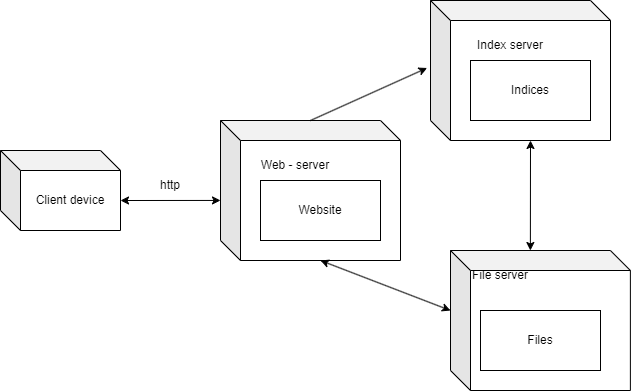

The diagram above was exported from draw.io. Its source (the exported page's mxGraphModel, read from the mxfile embedded in the PNG):
<mxGraphModel dx="1088" dy="518" grid="1" gridSize="10" guides="1" tooltips="1" connect="1" arrows="1" fold="1" page="1" pageScale="1" pageWidth="827" pageHeight="1169" math="0" shadow="0">
  <root>
    <mxCell id="0" />
    <mxCell id="1" parent="0" />
    <mxCell id="hjtHzjxplNrARDnm8BBK-1" value="Client device" style="shape=cube;whiteSpace=wrap;html=1;boundedLbl=1;backgroundOutline=1;darkOpacity=0.05;darkOpacity2=0.1;" vertex="1" parent="1">
      <mxGeometry x="100" y="200" width="120" height="80" as="geometry" />
    </mxCell>
    <mxCell id="hjtHzjxplNrARDnm8BBK-2" value="Web - server" style="shape=cube;whiteSpace=wrap;html=1;boundedLbl=1;backgroundOutline=1;darkOpacity=0.05;darkOpacity2=0.1;" vertex="1" parent="1">
      <mxGeometry x="320" y="170" width="180" height="140" as="geometry" />
    </mxCell>
    <mxCell id="hjtHzjxplNrARDnm8BBK-3" value="File server&amp;nbsp;" style="shape=cube;whiteSpace=wrap;html=1;boundedLbl=1;backgroundOutline=1;darkOpacity=0.05;darkOpacity2=0.1;" vertex="1" parent="1">
      <mxGeometry x="550" y="300" width="179.88" height="140" as="geometry" />
    </mxCell>
    <mxCell id="hjtHzjxplNrARDnm8BBK-4" value="Index server" style="shape=cube;whiteSpace=wrap;html=1;boundedLbl=1;backgroundOutline=1;darkOpacity=0.05;darkOpacity2=0.1;" vertex="1" parent="1">
      <mxGeometry x="530" y="50" width="180" height="140" as="geometry" />
    </mxCell>
    <mxCell id="hjtHzjxplNrARDnm8BBK-7" value="Website" style="rounded=0;whiteSpace=wrap;html=1;" vertex="1" parent="1">
      <mxGeometry x="360" y="230" width="120" height="60" as="geometry" />
    </mxCell>
    <mxCell id="hjtHzjxplNrARDnm8BBK-8" value="Web - server" style="text;html=1;align=center;verticalAlign=middle;whiteSpace=wrap;rounded=0;" vertex="1" parent="1">
      <mxGeometry x="350" y="200" width="90" height="30" as="geometry" />
    </mxCell>
    <mxCell id="hjtHzjxplNrARDnm8BBK-9" value="Indices" style="rounded=0;whiteSpace=wrap;html=1;" vertex="1" parent="1">
      <mxGeometry x="570" y="110" width="120" height="60" as="geometry" />
    </mxCell>
    <mxCell id="hjtHzjxplNrARDnm8BBK-10" value="Index server" style="text;html=1;align=center;verticalAlign=middle;whiteSpace=wrap;rounded=0;" vertex="1" parent="1">
      <mxGeometry x="560" y="80" width="100" height="30" as="geometry" />
    </mxCell>
    <mxCell id="hjtHzjxplNrARDnm8BBK-11" value="Files" style="rounded=0;whiteSpace=wrap;html=1;" vertex="1" parent="1">
      <mxGeometry x="580" y="360" width="120" height="60" as="geometry" />
    </mxCell>
    <mxCell id="hjtHzjxplNrARDnm8BBK-12" value="File server" style="text;html=1;align=center;verticalAlign=middle;whiteSpace=wrap;rounded=0;" vertex="1" parent="1">
      <mxGeometry x="550" y="310" width="100" height="30" as="geometry" />
    </mxCell>
    <mxCell id="hjtHzjxplNrARDnm8BBK-13" value="" style="endArrow=classic;startArrow=classic;html=1;rounded=0;exitX=0;exitY=0;exitDx=120;exitDy=50;exitPerimeter=0;entryX=0;entryY=0.571;entryDx=0;entryDy=0;entryPerimeter=0;" edge="1" parent="1" source="hjtHzjxplNrARDnm8BBK-1" target="hjtHzjxplNrARDnm8BBK-2">
      <mxGeometry width="50" height="50" relative="1" as="geometry">
        <mxPoint x="240" y="310" as="sourcePoint" />
        <mxPoint x="290" y="260" as="targetPoint" />
      </mxGeometry>
    </mxCell>
    <mxCell id="hjtHzjxplNrARDnm8BBK-14" value="" style="endArrow=classic;html=1;rounded=0;entryX=-0.019;entryY=0.482;entryDx=0;entryDy=0;entryPerimeter=0;" edge="1" parent="1" target="hjtHzjxplNrARDnm8BBK-4">
      <mxGeometry width="50" height="50" relative="1" as="geometry">
        <mxPoint x="410" y="170" as="sourcePoint" />
        <mxPoint x="460" y="120" as="targetPoint" />
      </mxGeometry>
    </mxCell>
    <mxCell id="hjtHzjxplNrARDnm8BBK-16" value="" style="endArrow=classic;startArrow=classic;html=1;rounded=0;entryX=0;entryY=0;entryDx=100;entryDy=140;entryPerimeter=0;exitX=0;exitY=0;exitDx=0;exitDy=60;exitPerimeter=0;" edge="1" parent="1" source="hjtHzjxplNrARDnm8BBK-3" target="hjtHzjxplNrARDnm8BBK-2">
      <mxGeometry width="50" height="50" relative="1" as="geometry">
        <mxPoint x="400" y="390" as="sourcePoint" />
        <mxPoint x="450" y="340" as="targetPoint" />
      </mxGeometry>
    </mxCell>
    <mxCell id="hjtHzjxplNrARDnm8BBK-17" value="" style="endArrow=classic;startArrow=classic;html=1;rounded=0;entryX=0;entryY=0;entryDx=100;entryDy=140;entryPerimeter=0;exitX=0;exitY=0;exitDx=79.875;exitDy=0;exitPerimeter=0;" edge="1" parent="1" source="hjtHzjxplNrARDnm8BBK-3" target="hjtHzjxplNrARDnm8BBK-4">
      <mxGeometry width="50" height="50" relative="1" as="geometry">
        <mxPoint x="620" y="270" as="sourcePoint" />
        <mxPoint x="670" y="220" as="targetPoint" />
      </mxGeometry>
    </mxCell>
    <mxCell id="hjtHzjxplNrARDnm8BBK-18" value="http" style="text;html=1;align=center;verticalAlign=middle;whiteSpace=wrap;rounded=0;" vertex="1" parent="1">
      <mxGeometry x="240" y="220" width="60" height="30" as="geometry" />
    </mxCell>
  </root>
</mxGraphModel>